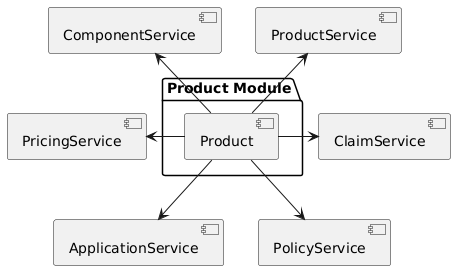

The diagram above was rendered by PlantUML. Its source (embedded in the PNG):
@startuml
package "Product Module" as productModule {
  [Product] as product
}

[PricingService] as pricingS
[ComponentService] as componentS
[ProductService] as productS
[ApplicationService] as applicationS
[PolicyService] as policyS
[ClaimService] as claimS


componentS <-- product
productS <-- product
pricingS <- product

product --> applicationS
product --> policyS
product -> claimS
@enduml